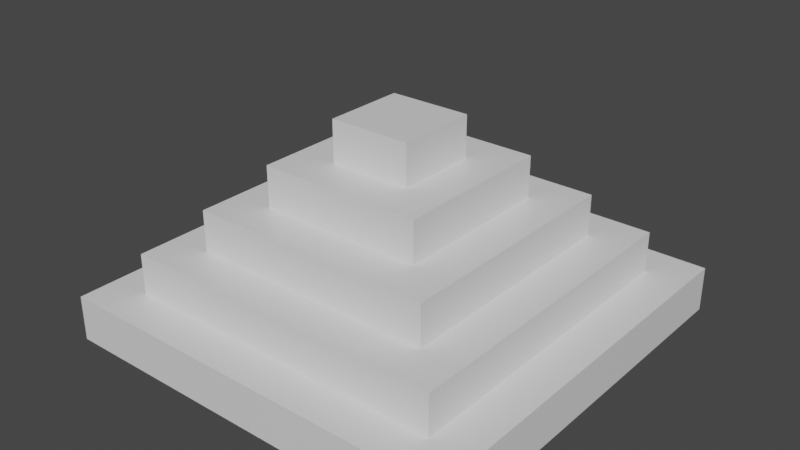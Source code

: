 # Source: MayanPyramid.blend  (saved by Blender 2.81.16; exported with 4.5.12 LTS)
import bpy
from mathutils import Matrix  # noqa: F401  (used for matrix-valued properties, if any)

bpy.ops.wm.read_factory_settings(use_empty=True)
scene = bpy.context.scene
scene.name = 'Scene'

# ---- collections
col_collection = bpy.data.collections.new('Collection'); scene.collection.children.link(col_collection)

# ---- materials (node trees are filled in below, after node groups)
mat_material = bpy.data.materials.new('Material')
mat_material.alpha_threshold = 0.0
mat_material.use_transparent_shadow = False
mat_material.line_color = (0.0, 0.0, 0.0, 1.0)

# ---- material node trees
mat_material.use_nodes = True; mat_material.node_tree.nodes.clear()
_N = mat_material.node_tree.nodes; _L = mat_material.node_tree.links
n0 = _N.new('ShaderNodeOutputMaterial'); n0.name = 'Material Output'; n0.location = (300, 300)
n1 = _N.new('ShaderNodeBsdfPrincipled'); n1.name = 'Principled BSDF'; n1.location = (10, 300)
n1.distribution = 'GGX'
n1.subsurface_method = 'BURLEY'
n1.inputs[2].default_value = 0.4
n1.inputs[3].default_value = 1.45
n1.inputs[27].default_value = (0.0, 0.0, 0.0, 1.0)
n1.inputs[28].default_value = 1.0
_L.new(n1.outputs[0], n0.inputs[0])
n0.is_active_output = True

# ---- world
world_world = bpy.data.worlds.new('World'); scene.world = world_world
world_world.use_nodes = True; world_world.node_tree.nodes.clear()
_N = world_world.node_tree.nodes; _L = world_world.node_tree.links
n0 = _N.new('ShaderNodeOutputWorld'); n0.name = 'World Output'; n0.location = (300, 300)
n1 = _N.new('ShaderNodeBackground'); n1.name = 'Background'; n1.location = (10, 300)
n1.inputs[0].default_value = (0.05088, 0.05088, 0.05088, 1.0)
_L.new(n1.outputs[0], n0.inputs[0])
n0.is_active_output = True
world_world.color = (0.05088, 0.05088, 0.05088)
world_world.use_sun_shadow = False
world_world.sun_shadow_jitter_overblur = 0.0

# ---- meshes
me_cube = bpy.data.meshes.new('Cube')
me_cube.from_pydata([(0.2, 0.2, 1.0), (1.0, 1.0, -1.0), (0.2, -0.2, 1.0), (1.0, -1.0, -1.0), (-0.2, 0.2, 1.0), (-1.0, 1.0, -1.0), (-0.2, -0.2, 1.0), (-1.0, -1.0, -1.0), (1.0, -1.0, 1.0), (-1.0, -1.0, 1.0), (1.0, 1.0, 1.0), (-1.0, 1.0, 1.0), (1.0, -1.0, 1.0), (-1.0, -1.0, 1.0), (1.0, 1.0, 1.0), (-1.0, 1.0, 1.0), (0.8, -0.8, 1.0), (-0.8, -0.8, 1.0), (0.8, 0.8, 1.0), (-0.8, 0.8, 1.0), (0.6, -0.6, 1.0), (-0.6, -0.6, 1.0), (0.6, 0.6, 1.0), (-0.6, 0.6, 1.0), (0.4, -0.4, 1.0), (-0.4, -0.4, 1.0), (0.4, 0.4, 1.0), (-0.4, 0.4, 1.0), (1.0, -1.0, 21.0), (-1.0, -1.0, 21.0), (1.0, 1.0, 21.0), (-1.0, 1.0, 21.0), (0.8, -0.8, 21.0), (-0.8, -0.8, 21.0), (0.8, 0.8, 21.0), (-0.8, 0.8, 21.0), (0.8, -0.8, 21.0), (-0.8, -0.8, 21.0), (0.8, 0.8, 21.0), (-0.8, 0.8, 21.0), (0.6, -0.6, 21.0), (-0.6, -0.6, 21.0), (0.6, 0.6, 21.0), (-0.6, 0.6, 21.0), (0.6, -0.6, 21.0), (-0.6, -0.6, 21.0), (0.6, 0.6, 21.0), (-0.6, 0.6, 21.0), (0.4, -0.4, 21.0), (-0.4, -0.4, 21.0), (0.4, 0.4, 21.0), (-0.4, 0.4, 21.0), (0.4, -0.4, 21.0), (-0.4, -0.4, 21.0), (0.4, 0.4, 21.0), (-0.4, 0.4, 21.0), (0.2, -0.2, 21.0), (-0.2, -0.2, 21.0), (0.2, 0.2, 21.0), (-0.2, 0.2, 21.0), (0.8, -0.8, 41.0), (-0.8, -0.8, 41.0), (0.8, 0.8, 41.0), (-0.8, 0.8, 41.0), (0.6, -0.6, 41.0), (-0.6, -0.6, 41.0), (0.6, 0.6, 41.0), (-0.6, 0.6, 41.0), (0.6, -0.6, 61.0), (-0.6, -0.6, 61.0), (0.6, 0.6, 61.0), (-0.6, 0.6, 61.0), (0.4, -0.4, 61.0), (-0.4, -0.4, 61.0), (0.4, 0.4, 61.0), (-0.4, 0.4, 61.0), (0.4, -0.4, 81.0), (-0.4, -0.4, 81.0), (0.4, 0.4, 81.0), (-0.4, 0.4, 81.0), (0.2, -0.2, 81.0), (-0.2, -0.2, 81.0), (0.2, 0.2, 81.0), (-0.2, 0.2, 81.0), (0.2, -0.2, 101.0), (-0.2, -0.2, 101.0), (0.2, 0.2, 101.0), (-0.2, 0.2, 101.0)], [], [(4, 6, 85, 87), (3, 8, 9, 7), (7, 9, 11, 5), (5, 1, 3, 7), (1, 10, 8, 3), (5, 11, 10, 1), (12, 13, 9, 8), (14, 12, 8, 10), (13, 15, 11, 9), (15, 14, 10, 11), (18, 16, 32, 34), (13, 12, 28, 29), (19, 18, 34, 35), (15, 13, 29, 31), (21, 23, 43, 41), (16, 18, 38, 36), (18, 19, 39, 38), (22, 20, 40, 42), (24, 25, 49, 48), (25, 27, 51, 49), (20, 22, 46, 44), (22, 23, 47, 46), (4, 0, 58, 59), (27, 25, 53, 55), (2, 6, 57, 56), (6, 4, 59, 57), (32, 33, 29, 28), (34, 32, 28, 30), (33, 35, 31, 29), (35, 34, 30, 31), (14, 15, 31, 30), (12, 14, 30, 28), (17, 19, 35, 33), (16, 17, 33, 32), (38, 39, 63, 62), (42, 40, 64, 66), (43, 42, 66, 67), (37, 36, 60, 61), (20, 21, 41, 40), (19, 17, 37, 39), (23, 22, 42, 43), (17, 16, 36, 37), (45, 44, 68, 69), (47, 45, 69, 71), (48, 49, 73, 72), (49, 51, 75, 73), (23, 21, 45, 47), (27, 26, 50, 51), (21, 20, 44, 45), (26, 24, 48, 50), (55, 53, 77, 79), (56, 57, 81, 80), (57, 59, 83, 81), (52, 54, 78, 76), (25, 24, 52, 53), (0, 2, 56, 58), (26, 27, 55, 54), (24, 26, 54, 52), (64, 65, 61, 60), (66, 64, 60, 62), (65, 67, 63, 61), (67, 66, 62, 63), (36, 38, 62, 60), (41, 43, 67, 65), (40, 41, 65, 64), (39, 37, 61, 63), (72, 73, 69, 68), (74, 72, 68, 70), (73, 75, 71, 69), (75, 74, 70, 71), (51, 50, 74, 75), (50, 48, 72, 74), (46, 47, 71, 70), (44, 46, 70, 68), (80, 81, 77, 76), (82, 80, 76, 78), (81, 83, 79, 77), (83, 82, 78, 79), (53, 52, 76, 77), (59, 58, 82, 83), (58, 56, 80, 82), (54, 55, 79, 78), (86, 87, 85, 84), (6, 2, 84, 85), (0, 4, 87, 86), (2, 0, 86, 84)])
_uv = me_cube.uv_layers.new(name='UVMap')
_uv.uv.foreach_set('vector', [0.775, 0.6, 0.775, 0.65, 0.775, 0.65, 0.775, 0.6, 0.375, 0.75, 0.625, 0.75, 0.625, 1.0, 0.375, 1.0, 0.375, 0.0, 0.625, 0.0, 0.625, 0.25, 0.375, 0.25, 0.125, 0.5, 0.375, 0.5, 0.375, 0.75, 0.125, 0.75, 0.375, 0.5, 0.625, 0.5, 0.625, 0.75, 0.375, 0.75, 0.375, 0.25, 0.625, 0.25, 0.625, 0.5, 0.375, 0.5, 0.625, 0.75, 0.875, 0.75, 0.875, 0.75, 0.625, 0.75, 0.625, 0.5, 0.625, 0.75, 0.625, 0.75, 0.625, 0.5, 0.875, 0.75, 0.875, 0.5, 0.875, 0.5, 0.875, 0.75, 0.875, 0.5, 0.625, 0.5, 0.625, 0.5, 0.875, 0.5, 0.65, 0.525, 0.65, 0.725, 0.65, 0.725, 0.65, 0.525, 0.875, 0.75, 0.625, 0.75, 0.625, 0.75, 0.875, 0.75, 0.85, 0.525, 0.65, 0.525, 0.65, 0.525, 0.85, 0.525, 0.875, 0.5, 0.875, 0.75, 0.875, 0.75, 0.875, 0.5, 0.825, 0.7, 0.825, 0.55, 0.825, 0.55, 0.825, 0.7, 0.65, 0.725, 0.65, 0.525, 0.65, 0.525, 0.65, 0.725, 0.65, 0.525, 0.85, 0.525, 0.85, 0.525, 0.65, 0.525, 0.675, 0.55, 0.675, 0.7, 0.675, 0.7, 0.675, 0.55, 0.7, 0.675, 0.8, 0.675, 0.8, 0.675, 0.7, 0.675, 0.8, 0.675, 0.8, 0.575, 0.8, 0.575, 0.8, 0.675, 0.675, 0.7, 0.675, 0.55, 0.675, 0.55, 0.675, 0.7, 0.675, 0.55, 0.825, 0.55, 0.825, 0.55, 0.675, 0.55, 0.775, 0.6, 0.725, 0.6, 0.725, 0.6, 0.775, 0.6, 0.8, 0.575, 0.8, 0.675, 0.8, 0.675, 0.8, 0.575, 0.725, 0.65, 0.775, 0.65, 0.775, 0.65, 0.725, 0.65, 0.775, 0.65, 0.775, 0.6, 0.775, 0.6, 0.775, 0.65, 0.65, 0.725, 0.85, 0.725, 0.875, 0.75, 0.625, 0.75, 0.65, 0.525, 0.65, 0.725, 0.625, 0.75, 0.625, 0.5, 0.85, 0.725, 0.85, 0.525, 0.875, 0.5, 0.875, 0.75, 0.85, 0.525, 0.65, 0.525, 0.625, 0.5, 0.875, 0.5, 0.625, 0.5, 0.875, 0.5, 0.875, 0.5, 0.625, 0.5, 0.625, 0.75, 0.625, 0.5, 0.625, 0.5, 0.625, 0.75, 0.85, 0.725, 0.85, 0.525, 0.85, 0.525, 0.85, 0.725, 0.65, 0.725, 0.85, 0.725, 0.85, 0.725, 0.65, 0.725, 0.65, 0.525, 0.85, 0.525, 0.85, 0.525, 0.65, 0.525, 0.675, 0.55, 0.675, 0.7, 0.675, 0.7, 0.675, 0.55, 0.825, 0.55, 0.675, 0.55, 0.675, 0.55, 0.825, 0.55, 0.85, 0.725, 0.65, 0.725, 0.65, 0.725, 0.85, 0.725, 0.675, 0.7, 0.825, 0.7, 0.825, 0.7, 0.675, 0.7, 0.85, 0.525, 0.85, 0.725, 0.85, 0.725, 0.85, 0.525, 0.825, 0.55, 0.675, 0.55, 0.675, 0.55, 0.825, 0.55, 0.85, 0.725, 0.65, 0.725, 0.65, 0.725, 0.85, 0.725, 0.825, 0.7, 0.675, 0.7, 0.675, 0.7, 0.825, 0.7, 0.825, 0.55, 0.825, 0.7, 0.825, 0.7, 0.825, 0.55, 0.7, 0.675, 0.8, 0.675, 0.8, 0.675, 0.7, 0.675, 0.8, 0.675, 0.8, 0.575, 0.8, 0.575, 0.8, 0.675, 0.825, 0.55, 0.825, 0.7, 0.825, 0.7, 0.825, 0.55, 0.8, 0.575, 0.7, 0.575, 0.7, 0.575, 0.8, 0.575, 0.825, 0.7, 0.675, 0.7, 0.675, 0.7, 0.825, 0.7, 0.7, 0.575, 0.7, 0.675, 0.7, 0.675, 0.7, 0.575, 0.8, 0.575, 0.8, 0.675, 0.8, 0.675, 0.8, 0.575, 0.725, 0.65, 0.775, 0.65, 0.775, 0.65, 0.725, 0.65, 0.775, 0.65, 0.775, 0.6, 0.775, 0.6, 0.775, 0.65, 0.7, 0.675, 0.7, 0.575, 0.7, 0.575, 0.7, 0.675, 0.8, 0.675, 0.7, 0.675, 0.7, 0.675, 0.8, 0.675, 0.725, 0.6, 0.725, 0.65, 0.725, 0.65, 0.725, 0.6, 0.7, 0.575, 0.8, 0.575, 0.8, 0.575, 0.7, 0.575, 0.7, 0.675, 0.7, 0.575, 0.7, 0.575, 0.7, 0.675, 0.675, 0.7, 0.825, 0.7, 0.85, 0.725, 0.65, 0.725, 0.675, 0.55, 0.675, 0.7, 0.65, 0.725, 0.65, 0.525, 0.825, 0.7, 0.825, 0.55, 0.85, 0.525, 0.85, 0.725, 0.825, 0.55, 0.675, 0.55, 0.65, 0.525, 0.85, 0.525, 0.65, 0.725, 0.65, 0.525, 0.65, 0.525, 0.65, 0.725, 0.825, 0.7, 0.825, 0.55, 0.825, 0.55, 0.825, 0.7, 0.675, 0.7, 0.825, 0.7, 0.825, 0.7, 0.675, 0.7, 0.85, 0.525, 0.85, 0.725, 0.85, 0.725, 0.85, 0.525, 0.7, 0.675, 0.8, 0.675, 0.825, 0.7, 0.675, 0.7, 0.7, 0.575, 0.7, 0.675, 0.675, 0.7, 0.675, 0.55, 0.8, 0.675, 0.8, 0.575, 0.825, 0.55, 0.825, 0.7, 0.8, 0.575, 0.7, 0.575, 0.675, 0.55, 0.825, 0.55, 0.8, 0.575, 0.7, 0.575, 0.7, 0.575, 0.8, 0.575, 0.7, 0.575, 0.7, 0.675, 0.7, 0.675, 0.7, 0.575, 0.675, 0.55, 0.825, 0.55, 0.825, 0.55, 0.675, 0.55, 0.675, 0.7, 0.675, 0.55, 0.675, 0.55, 0.675, 0.7, 0.725, 0.65, 0.775, 0.65, 0.8, 0.675, 0.7, 0.675, 0.725, 0.6, 0.725, 0.65, 0.7, 0.675, 0.7, 0.575, 0.775, 0.65, 0.775, 0.6, 0.8, 0.575, 0.8, 0.675, 0.775, 0.6, 0.725, 0.6, 0.7, 0.575, 0.8, 0.575, 0.8, 0.675, 0.7, 0.675, 0.7, 0.675, 0.8, 0.675, 0.775, 0.6, 0.725, 0.6, 0.725, 0.6, 0.775, 0.6, 0.725, 0.6, 0.725, 0.65, 0.725, 0.65, 0.725, 0.6, 0.7, 0.575, 0.8, 0.575, 0.8, 0.575, 0.7, 0.575, 0.725, 0.6, 0.775, 0.6, 0.775, 0.65, 0.725, 0.65, 0.775, 0.65, 0.725, 0.65, 0.725, 0.65, 0.775, 0.65, 0.725, 0.6, 0.775, 0.6, 0.775, 0.6, 0.725, 0.6, 0.725, 0.65, 0.725, 0.6, 0.725, 0.6, 0.725, 0.65])
me_cube.materials.append(mat_material)
me_cube.use_remesh_preserve_volume = False
me_cube.use_remesh_preserve_attributes = False
me_cube.use_mirror_vertex_groups = False
me_cube.update()

# ---- objects
ob_pyramid = bpy.data.objects.new('Pyramid', me_cube)

# ---- transforms, parenting, visibility, modifiers, constraints
ob_pyramid.location = (0.0, 0.0, 0.0)
ob_pyramid.scale = (10.0, 10.0, 0.1)
ob_pyramid.lock_rotations_4d = False
ob_pyramid.empty_display_type = 'ARROWS'
ob_pyramid.lineart.crease_threshold = 0.0

# ---- collection membership
col_collection.objects.link(ob_pyramid)

# ---- scene / render settings (as saved in the file)
scene.frame_start = 1; scene.frame_end = 250; scene.frame_set(1)
scene.render.engine = 'BLENDER_EEVEE_NEXT'
scene.cycles.use_denoising = False
scene.cycles.samples = 128
scene.cycles.sampling_pattern = 'TABULATED_SOBOL'
scene.cycles.use_adaptive_sampling = False
scene.cycles.use_light_tree = False
scene.view_settings.view_transform = 'Filmic'
bpy.context.view_layer.update()

# ---- added for rendering (the .blend has no active camera and no usable light): camera, sun
cam_auto = bpy.data.cameras.new('AutoCamera')
cam_auto.lens = 50.0
cam_auto.sensor_width = 36.0
cam_auto.clip_end = 1000.0
ob_auto_camera = bpy.data.objects.new('AutoCamera', cam_auto)
scene.collection.objects.link(ob_auto_camera)
ob_auto_camera.location = (27.819, -33.3828, 27.2552)
ob_auto_camera.rotation_euler = (1.09748, -7.21219e-08, 0.694738)
scene.camera = ob_auto_camera
light_auto_sun = bpy.data.lights.new('AutoSun', 'SUN')
light_auto_sun.energy = 3.0
light_auto_sun.angle = 0.0523599
ob_auto_sun = bpy.data.objects.new('AutoSun', light_auto_sun)
scene.collection.objects.link(ob_auto_sun)
ob_auto_sun.rotation_euler = (0.872665, 0.174533, 0.523599)
bpy.context.view_layer.update()
